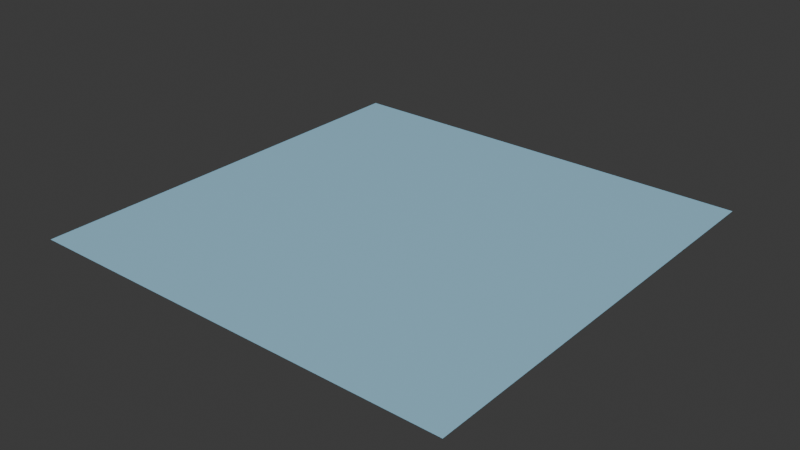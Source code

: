 # Source: region-3.blend  (saved by Blender 4.5.90; exported with 4.5.12 LTS)
import bpy
from mathutils import Matrix  # noqa: F401  (used for matrix-valued properties, if any)

bpy.ops.wm.read_factory_settings(use_empty=True)
scene = bpy.context.scene
scene.name = 'Scene'

# ---- collections
col_collection = bpy.data.collections.new('Collection'); scene.collection.children.link(col_collection)

# ---- materials (node trees are filled in below, after node groups)
mat_material_001 = bpy.data.materials.new('Material.001')

# ---- material node trees
mat_material_001.use_nodes = True; mat_material_001.node_tree.nodes.clear()
_N = mat_material_001.node_tree.nodes; _L = mat_material_001.node_tree.links
n0 = _N.new('ShaderNodeBsdfPrincipled'); n0.name = 'Principled BSDF'; n0.location = (-200, 100)
n0.inputs[0].default_value = (0.3285, 0.6191, 0.8, 1.0)
n1 = _N.new('ShaderNodeOutputMaterial'); n1.name = 'Material Output'; n1.location = (200, 100)
_L.new(n0.outputs[0], n1.inputs[0])
n1.is_active_output = True

# ---- world
world_world = bpy.data.worlds.new('World'); scene.world = world_world
world_world.use_nodes = True; world_world.node_tree.nodes.clear()
_N = world_world.node_tree.nodes; _L = world_world.node_tree.links
n0 = _N.new('ShaderNodeOutputWorld'); n0.name = 'World Output'; n0.location = (200, 100)
n1 = _N.new('ShaderNodeBackground'); n1.name = 'Background'; n1.location = (-200, 100)
n1.inputs[0].default_value = (0.05088, 0.05088, 0.05088, 1.0)
_L.new(n1.outputs[0], n0.inputs[0])
n0.is_active_output = True
world_world.color = (0.05088, 0.05088, 0.05088)
world_world.sun_shadow_jitter_overblur = 0.0

# ---- meshes
me_plane = bpy.data.meshes.new('Plane')
me_plane.from_pydata([(-7.5, -7.5, 0.0), (7.5, -7.5, 0.0), (-7.5, 7.5, 0.0), (7.5, 7.5, 0.0)], [], [(0, 1, 3, 2)])
_uv = me_plane.uv_layers.new(name='UVMap')
_uv.uv.foreach_set('vector', [0.0, 0.0, 1.0, 0.0, 1.0, 1.0, 0.0, 1.0])
me_plane.materials.append(mat_material_001)
me_plane.update()

# ---- objects
ob_plane = bpy.data.objects.new('Plane', me_plane)

# ---- transforms, parenting, visibility, modifiers, constraints
ob_plane.location = (0.0, 0.0, 0.0)

# ---- collection membership
col_collection.objects.link(ob_plane)

# ---- scene / render settings (as saved in the file)
scene.frame_start = 1; scene.frame_end = 250; scene.frame_set(1)
scene.render.engine = 'BLENDER_EEVEE_NEXT'
bpy.context.view_layer.update()

# ---- added for rendering (the .blend has no active camera and no usable light): camera, sun
cam_auto = bpy.data.cameras.new('AutoCamera')
cam_auto.lens = 50.0
cam_auto.sensor_width = 36.0
cam_auto.clip_end = 1000.0
ob_auto_camera = bpy.data.objects.new('AutoCamera', cam_auto)
scene.collection.objects.link(ob_auto_camera)
ob_auto_camera.location = (19.627, -23.5524, 15.7016)
ob_auto_camera.rotation_euler = (1.09748, -7.21219e-08, 0.694738)
scene.camera = ob_auto_camera
light_auto_sun = bpy.data.lights.new('AutoSun', 'SUN')
light_auto_sun.energy = 3.0
light_auto_sun.angle = 0.0523599
ob_auto_sun = bpy.data.objects.new('AutoSun', light_auto_sun)
scene.collection.objects.link(ob_auto_sun)
ob_auto_sun.rotation_euler = (0.872665, 0.174533, 0.523599)
bpy.context.view_layer.update()
